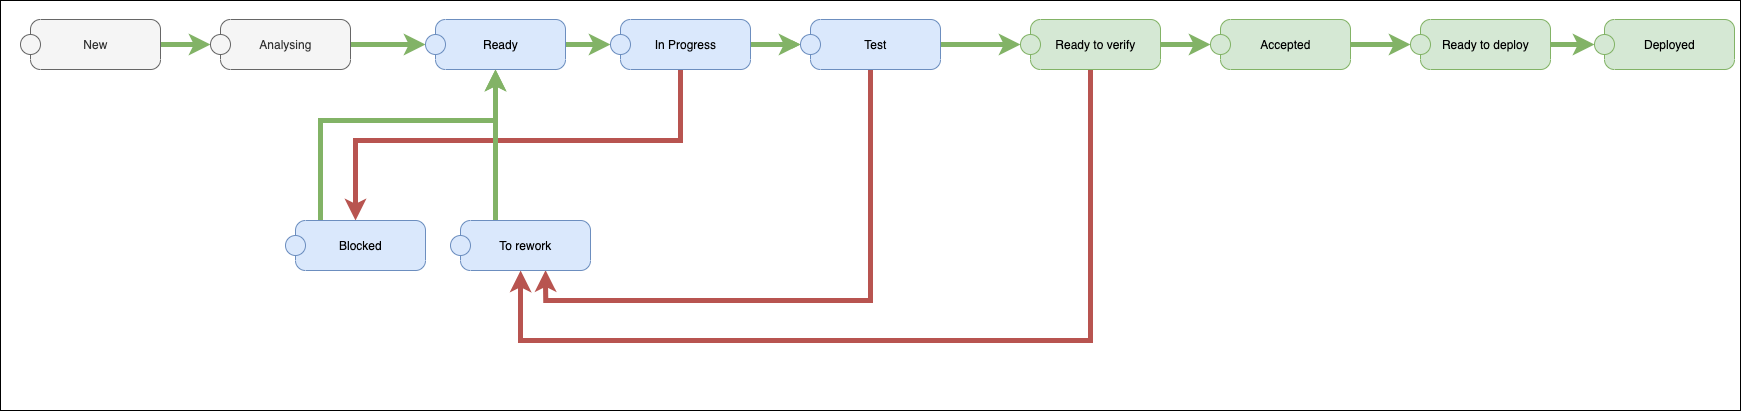

The diagram above was exported from draw.io. Its source (the exported page's mxGraphModel, read from the mxfile embedded in the PNG):
<mxGraphModel dx="2765" dy="1551" grid="1" gridSize="10" guides="1" tooltips="1" connect="1" arrows="1" fold="1" page="1" pageScale="1" pageWidth="1169" pageHeight="827" math="0" shadow="0">
  <root>
    <mxCell id="0" />
    <mxCell id="1" parent="0" />
    <mxCell id="DpUWGkWCg7fOU0ZIDKIj-32" value="" style="rounded=0;whiteSpace=wrap;html=1;shadow=0;glass=0;fillColor=none;" vertex="1" parent="1">
      <mxGeometry x="20" y="370" width="1740" height="410" as="geometry" />
    </mxCell>
    <mxCell id="DpUWGkWCg7fOU0ZIDKIj-17" style="edgeStyle=orthogonalEdgeStyle;rounded=0;orthogonalLoop=1;jettySize=auto;html=1;entryX=0;entryY=0.5;entryDx=0;entryDy=0;fillColor=#d5e8d4;strokeColor=#82b366;strokeWidth=5;" edge="1" parent="1" source="DpUWGkWCg7fOU0ZIDKIj-2" target="DpUWGkWCg7fOU0ZIDKIj-4">
      <mxGeometry relative="1" as="geometry" />
    </mxCell>
    <mxCell id="DpUWGkWCg7fOU0ZIDKIj-2" value="New" style="shape=umlState;rounded=1;verticalAlign=middle;align=center;absoluteArcSize=1;arcSize=10;umlStateConnection=connPointRefEntry;boundedLbl=1;fillColor=#f5f5f5;fontColor=#333333;strokeColor=#666666;" vertex="1" parent="1">
      <mxGeometry x="40" y="389" width="140" height="50" as="geometry" />
    </mxCell>
    <mxCell id="DpUWGkWCg7fOU0ZIDKIj-18" style="edgeStyle=orthogonalEdgeStyle;rounded=0;orthogonalLoop=1;jettySize=auto;html=1;entryX=0;entryY=0.5;entryDx=0;entryDy=0;fillColor=#d5e8d4;strokeColor=#82b366;strokeWidth=5;" edge="1" parent="1" source="DpUWGkWCg7fOU0ZIDKIj-4" target="DpUWGkWCg7fOU0ZIDKIj-6">
      <mxGeometry relative="1" as="geometry" />
    </mxCell>
    <mxCell id="DpUWGkWCg7fOU0ZIDKIj-4" value="Analysing" style="shape=umlState;rounded=1;verticalAlign=middle;align=center;absoluteArcSize=1;arcSize=10;umlStateConnection=connPointRefEntry;boundedLbl=1;fillColor=#f5f5f5;fontColor=#333333;strokeColor=#666666;" vertex="1" parent="1">
      <mxGeometry x="230" y="389" width="140" height="50" as="geometry" />
    </mxCell>
    <mxCell id="DpUWGkWCg7fOU0ZIDKIj-19" style="edgeStyle=orthogonalEdgeStyle;rounded=0;orthogonalLoop=1;jettySize=auto;html=1;fillColor=#d5e8d4;strokeColor=#82b366;strokeWidth=5;" edge="1" parent="1" source="DpUWGkWCg7fOU0ZIDKIj-6" target="DpUWGkWCg7fOU0ZIDKIj-8">
      <mxGeometry relative="1" as="geometry" />
    </mxCell>
    <mxCell id="DpUWGkWCg7fOU0ZIDKIj-6" value="Ready" style="shape=umlState;rounded=1;verticalAlign=middle;align=center;absoluteArcSize=1;arcSize=10;umlStateConnection=connPointRefEntry;boundedLbl=1;fillColor=#dae8fc;strokeColor=#6c8ebf;" vertex="1" parent="1">
      <mxGeometry x="445" y="389" width="140" height="50" as="geometry" />
    </mxCell>
    <mxCell id="DpUWGkWCg7fOU0ZIDKIj-20" style="edgeStyle=orthogonalEdgeStyle;rounded=0;orthogonalLoop=1;jettySize=auto;html=1;fillColor=#d5e8d4;strokeColor=#82b366;" edge="1" parent="1" source="DpUWGkWCg7fOU0ZIDKIj-8" target="DpUWGkWCg7fOU0ZIDKIj-10">
      <mxGeometry relative="1" as="geometry" />
    </mxCell>
    <mxCell id="DpUWGkWCg7fOU0ZIDKIj-25" style="edgeStyle=orthogonalEdgeStyle;rounded=0;orthogonalLoop=1;jettySize=auto;html=1;fillColor=#f8cecc;strokeColor=#b85450;strokeWidth=5;" edge="1" parent="1" source="DpUWGkWCg7fOU0ZIDKIj-8" target="DpUWGkWCg7fOU0ZIDKIj-15">
      <mxGeometry relative="1" as="geometry">
        <Array as="points">
          <mxPoint x="700" y="510" />
          <mxPoint x="375" y="510" />
        </Array>
      </mxGeometry>
    </mxCell>
    <mxCell id="DpUWGkWCg7fOU0ZIDKIj-29" value="" style="edgeStyle=orthogonalEdgeStyle;rounded=0;orthogonalLoop=1;jettySize=auto;html=1;strokeWidth=5;fillColor=#d5e8d4;strokeColor=#82b366;" edge="1" parent="1" source="DpUWGkWCg7fOU0ZIDKIj-8" target="DpUWGkWCg7fOU0ZIDKIj-10">
      <mxGeometry relative="1" as="geometry" />
    </mxCell>
    <mxCell id="DpUWGkWCg7fOU0ZIDKIj-8" value="In Progress" style="shape=umlState;rounded=1;verticalAlign=middle;align=center;absoluteArcSize=1;arcSize=10;umlStateConnection=connPointRefEntry;boundedLbl=1;fillColor=#dae8fc;strokeColor=#6c8ebf;" vertex="1" parent="1">
      <mxGeometry x="630" y="389" width="140" height="50" as="geometry" />
    </mxCell>
    <mxCell id="DpUWGkWCg7fOU0ZIDKIj-21" style="edgeStyle=orthogonalEdgeStyle;rounded=0;orthogonalLoop=1;jettySize=auto;html=1;fillColor=#d5e8d4;strokeColor=#82b366;strokeWidth=5;" edge="1" parent="1" source="DpUWGkWCg7fOU0ZIDKIj-10" target="DpUWGkWCg7fOU0ZIDKIj-13">
      <mxGeometry relative="1" as="geometry" />
    </mxCell>
    <mxCell id="DpUWGkWCg7fOU0ZIDKIj-26" style="edgeStyle=orthogonalEdgeStyle;rounded=0;orthogonalLoop=1;jettySize=auto;html=1;entryX=0.679;entryY=0.992;entryDx=0;entryDy=0;entryPerimeter=0;fillColor=#f8cecc;strokeColor=#b85450;strokeWidth=5;" edge="1" parent="1" source="DpUWGkWCg7fOU0ZIDKIj-10" target="DpUWGkWCg7fOU0ZIDKIj-16">
      <mxGeometry relative="1" as="geometry">
        <Array as="points">
          <mxPoint x="890" y="670" />
          <mxPoint x="565" y="670" />
        </Array>
      </mxGeometry>
    </mxCell>
    <mxCell id="DpUWGkWCg7fOU0ZIDKIj-10" value="Test" style="shape=umlState;rounded=1;verticalAlign=middle;align=center;absoluteArcSize=1;arcSize=10;umlStateConnection=connPointRefEntry;boundedLbl=1;fillColor=#dae8fc;strokeColor=#6c8ebf;" vertex="1" parent="1">
      <mxGeometry x="820" y="389" width="140" height="50" as="geometry" />
    </mxCell>
    <mxCell id="DpUWGkWCg7fOU0ZIDKIj-24" style="edgeStyle=orthogonalEdgeStyle;rounded=0;orthogonalLoop=1;jettySize=auto;html=1;fillColor=#d5e8d4;strokeColor=#82b366;strokeWidth=5;" edge="1" parent="1" source="DpUWGkWCg7fOU0ZIDKIj-11" target="DpUWGkWCg7fOU0ZIDKIj-14">
      <mxGeometry relative="1" as="geometry" />
    </mxCell>
    <mxCell id="DpUWGkWCg7fOU0ZIDKIj-11" value="Ready to deploy" style="shape=umlState;rounded=1;verticalAlign=middle;align=center;absoluteArcSize=1;arcSize=10;umlStateConnection=connPointRefEntry;boundedLbl=1;fillColor=#d5e8d4;strokeColor=#82b366;" vertex="1" parent="1">
      <mxGeometry x="1430" y="389" width="140" height="50" as="geometry" />
    </mxCell>
    <mxCell id="DpUWGkWCg7fOU0ZIDKIj-23" style="edgeStyle=orthogonalEdgeStyle;rounded=0;orthogonalLoop=1;jettySize=auto;html=1;fillColor=#d5e8d4;strokeColor=#82b366;strokeWidth=5;" edge="1" parent="1" source="DpUWGkWCg7fOU0ZIDKIj-12" target="DpUWGkWCg7fOU0ZIDKIj-11">
      <mxGeometry relative="1" as="geometry" />
    </mxCell>
    <mxCell id="DpUWGkWCg7fOU0ZIDKIj-12" value="Accepted" style="shape=umlState;rounded=1;verticalAlign=middle;align=center;absoluteArcSize=1;arcSize=10;umlStateConnection=connPointRefEntry;boundedLbl=1;fillColor=#d5e8d4;strokeColor=#82b366;" vertex="1" parent="1">
      <mxGeometry x="1230" y="389" width="140" height="50" as="geometry" />
    </mxCell>
    <mxCell id="DpUWGkWCg7fOU0ZIDKIj-22" style="edgeStyle=orthogonalEdgeStyle;rounded=0;orthogonalLoop=1;jettySize=auto;html=1;fillColor=#d5e8d4;strokeColor=#82b366;strokeWidth=5;" edge="1" parent="1" source="DpUWGkWCg7fOU0ZIDKIj-13" target="DpUWGkWCg7fOU0ZIDKIj-12">
      <mxGeometry relative="1" as="geometry" />
    </mxCell>
    <mxCell id="DpUWGkWCg7fOU0ZIDKIj-28" style="edgeStyle=orthogonalEdgeStyle;rounded=0;orthogonalLoop=1;jettySize=auto;html=1;fillColor=#f8cecc;strokeColor=#b85450;strokeWidth=5;" edge="1" parent="1" source="DpUWGkWCg7fOU0ZIDKIj-13" target="DpUWGkWCg7fOU0ZIDKIj-16">
      <mxGeometry relative="1" as="geometry">
        <Array as="points">
          <mxPoint x="1110" y="710" />
          <mxPoint x="540" y="710" />
        </Array>
      </mxGeometry>
    </mxCell>
    <mxCell id="DpUWGkWCg7fOU0ZIDKIj-13" value="Ready to verify" style="shape=umlState;rounded=1;verticalAlign=middle;align=center;absoluteArcSize=1;arcSize=10;umlStateConnection=connPointRefEntry;boundedLbl=1;fillColor=#d5e8d4;strokeColor=#82b366;" vertex="1" parent="1">
      <mxGeometry x="1040" y="389" width="140" height="50" as="geometry" />
    </mxCell>
    <mxCell id="DpUWGkWCg7fOU0ZIDKIj-14" value="Deployed" style="shape=umlState;rounded=1;verticalAlign=middle;align=center;absoluteArcSize=1;arcSize=10;umlStateConnection=connPointRefEntry;boundedLbl=1;fillColor=#d5e8d4;strokeColor=#82b366;" vertex="1" parent="1">
      <mxGeometry x="1614" y="389" width="140" height="50" as="geometry" />
    </mxCell>
    <mxCell id="DpUWGkWCg7fOU0ZIDKIj-30" style="edgeStyle=orthogonalEdgeStyle;rounded=0;orthogonalLoop=1;jettySize=auto;html=1;fillColor=#d5e8d4;strokeColor=#82b366;strokeWidth=5;" edge="1" parent="1" source="DpUWGkWCg7fOU0ZIDKIj-15" target="DpUWGkWCg7fOU0ZIDKIj-6">
      <mxGeometry relative="1" as="geometry">
        <Array as="points">
          <mxPoint x="340" y="490" />
          <mxPoint x="515" y="490" />
        </Array>
      </mxGeometry>
    </mxCell>
    <mxCell id="DpUWGkWCg7fOU0ZIDKIj-15" value="Blocked" style="shape=umlState;rounded=1;verticalAlign=middle;align=center;absoluteArcSize=1;arcSize=10;umlStateConnection=connPointRefEntry;boundedLbl=1;fillColor=#dae8fc;strokeColor=#6c8ebf;" vertex="1" parent="1">
      <mxGeometry x="305" y="590" width="140" height="50" as="geometry" />
    </mxCell>
    <mxCell id="DpUWGkWCg7fOU0ZIDKIj-31" style="edgeStyle=orthogonalEdgeStyle;rounded=0;orthogonalLoop=1;jettySize=auto;html=1;fillColor=#d5e8d4;strokeColor=#82b366;strokeWidth=5;" edge="1" parent="1" source="DpUWGkWCg7fOU0ZIDKIj-16" target="DpUWGkWCg7fOU0ZIDKIj-6">
      <mxGeometry relative="1" as="geometry">
        <Array as="points">
          <mxPoint x="515" y="550" />
          <mxPoint x="515" y="550" />
        </Array>
      </mxGeometry>
    </mxCell>
    <mxCell id="DpUWGkWCg7fOU0ZIDKIj-16" value="To rework" style="shape=umlState;rounded=1;verticalAlign=middle;align=center;absoluteArcSize=1;arcSize=10;umlStateConnection=connPointRefEntry;boundedLbl=1;fillColor=#dae8fc;strokeColor=#6c8ebf;" vertex="1" parent="1">
      <mxGeometry x="470" y="590" width="140" height="50" as="geometry" />
    </mxCell>
  </root>
</mxGraphModel>